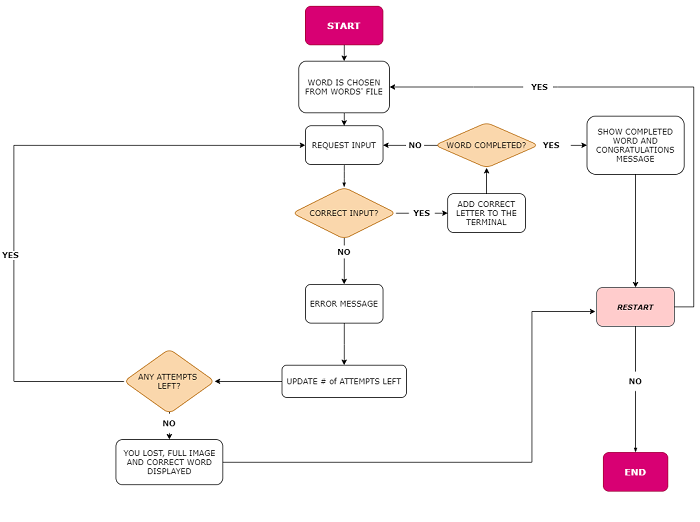

The diagram above was exported from draw.io. Its source (the exported page's mxGraphModel, read from the mxfile embedded in the PNG):
<mxGraphModel dx="2522" dy="794" grid="1" gridSize="10" guides="1" tooltips="1" connect="1" arrows="1" fold="1" page="1" pageScale="1" pageWidth="1100" pageHeight="850" background="none" math="0" shadow="0">
  <root>
    <mxCell id="0" />
    <mxCell id="1" parent="0" />
    <mxCell id="77e6c97f196da883-1" value="Pool" style="swimlane;html=1;childLayout=stackLayout;startSize=20;rounded=0;shadow=0;labelBackgroundColor=none;strokeWidth=1;fontFamily=Verdana;fontSize=10;align=center;fillColor=#fad7ac;strokeColor=#b46504;" parent="1" vertex="1">
      <mxGeometry width="1100" height="850" as="geometry" />
    </mxCell>
    <mxCell id="77e6c97f196da883-2" value="Lane 1" style="swimlane;html=1;startSize=20;fillColor=#fad7ac;strokeColor=#b46504;" parent="77e6c97f196da883-1" vertex="1">
      <mxGeometry y="20" width="1100" height="830" as="geometry" />
    </mxCell>
    <mxCell id="77e6c97f196da883-23" value="&lt;font style=&quot;font-size: 11px&quot;&gt;&lt;i&gt;&lt;b&gt;RESTART&lt;/b&gt;&lt;br&gt;&lt;/i&gt;&lt;/font&gt;" style="rounded=1;whiteSpace=wrap;html=1;shadow=0;labelBackgroundColor=none;strokeWidth=1;fontFamily=Verdana;fontSize=8;align=center;fillColor=#ffcccc;strokeColor=#36393d;verticalAlign=middle;" parent="77e6c97f196da883-2" vertex="1">
      <mxGeometry x="940" y="465" width="120" height="60" as="geometry" />
    </mxCell>
    <mxCell id="77e6c97f196da883-24" value="&lt;p&gt;&lt;b&gt;END&lt;/b&gt;&lt;/p&gt;" style="rounded=1;whiteSpace=wrap;html=1;shadow=0;labelBackgroundColor=none;strokeWidth=1;fontFamily=Verdana;fontSize=14;align=center;fillColor=#d80073;strokeColor=#A50040;labelBorderColor=none;glass=0;sketch=0;gradientDirection=north;fontColor=#ffffff;" parent="77e6c97f196da883-2" vertex="1">
      <mxGeometry x="950" y="720" width="100" height="60" as="geometry" />
    </mxCell>
    <mxCell id="77e6c97f196da883-40" style="edgeStyle=orthogonalEdgeStyle;rounded=1;html=1;labelBackgroundColor=none;startArrow=none;startFill=0;startSize=5;endArrow=classicThin;endFill=1;endSize=5;jettySize=auto;orthogonalLoop=1;strokeWidth=1;fontFamily=Verdana;fontSize=8" parent="77e6c97f196da883-2" source="SywQWpARpZFYOOWDTxKA-157" target="77e6c97f196da883-24" edge="1">
      <mxGeometry relative="1" as="geometry" />
    </mxCell>
    <mxCell id="77e6c97f196da883-8" value="&lt;b&gt;&lt;font style=&quot;font-size: 14px&quot;&gt;START&lt;/font&gt;&lt;/b&gt;" style="rounded=1;whiteSpace=wrap;html=1;shadow=0;labelBackgroundColor=none;strokeWidth=1;fontFamily=Verdana;fontSize=8;align=center;fillColor=#d80073;strokeColor=#A50040;fontColor=#ffffff;" parent="77e6c97f196da883-2" vertex="1">
      <mxGeometry x="490" y="30" width="120" height="60" as="geometry" />
    </mxCell>
    <mxCell id="77e6c97f196da883-11" value="&lt;font style=&quot;font-size: 12px&quot;&gt;WORD IS CHOSEN FROM WORDS' FILE&lt;/font&gt;" style="rounded=1;whiteSpace=wrap;html=1;shadow=0;labelBackgroundColor=none;strokeWidth=1;fontFamily=Verdana;fontSize=9;align=center;" parent="77e6c97f196da883-2" vertex="1">
      <mxGeometry x="480" y="115" width="140" height="80" as="geometry" />
    </mxCell>
    <mxCell id="77e6c97f196da883-9" value="&lt;font style=&quot;font-size: 12px&quot;&gt;REQUEST INPUT&lt;/font&gt;" style="rounded=1;whiteSpace=wrap;html=1;shadow=0;labelBackgroundColor=none;strokeWidth=1;fontFamily=Verdana;fontSize=8;align=center;" parent="77e6c97f196da883-2" vertex="1">
      <mxGeometry x="490" y="215" width="120" height="60" as="geometry" />
    </mxCell>
    <mxCell id="77e6c97f196da883-28" style="edgeStyle=orthogonalEdgeStyle;rounded=1;html=1;labelBackgroundColor=none;startArrow=none;startFill=0;startSize=5;endArrow=classicThin;endFill=1;endSize=5;jettySize=auto;orthogonalLoop=1;strokeWidth=1;fontFamily=Verdana;fontSize=8" parent="77e6c97f196da883-2" source="77e6c97f196da883-9" edge="1">
      <mxGeometry relative="1" as="geometry">
        <mxPoint x="245" y="185" as="sourcePoint" />
        <mxPoint x="550" y="310" as="targetPoint" />
      </mxGeometry>
    </mxCell>
    <mxCell id="SywQWpARpZFYOOWDTxKA-99" value="" style="endArrow=classic;html=1;rounded=0;fontFamily=Garamond;fontSize=10;fontColor=default;exitX=0.5;exitY=1;exitDx=0;exitDy=0;" parent="77e6c97f196da883-2" source="77e6c97f196da883-8" target="77e6c97f196da883-11" edge="1">
      <mxGeometry width="50" height="50" relative="1" as="geometry">
        <mxPoint x="520" y="430" as="sourcePoint" />
        <mxPoint x="570" y="380" as="targetPoint" />
      </mxGeometry>
    </mxCell>
    <mxCell id="SywQWpARpZFYOOWDTxKA-102" value="&lt;font face=&quot;Verdana&quot; style=&quot;font-size: 12px&quot;&gt;ADD CORRECT LETTER TO THE TERMINAL&lt;/font&gt;" style="rounded=1;whiteSpace=wrap;html=1;labelBackgroundColor=default;labelBorderColor=none;fontFamily=Garamond;fontSize=10;fontColor=default;strokeColor=#000000;fillColor=default;gradientColor=none;verticalAlign=middle;" parent="77e6c97f196da883-2" vertex="1">
      <mxGeometry x="710" y="320" width="120" height="60" as="geometry" />
    </mxCell>
    <mxCell id="SywQWpARpZFYOOWDTxKA-106" value="&lt;font style=&quot;font-size: 12px&quot;&gt;ERROR MESSAGE&lt;/font&gt;" style="rounded=1;whiteSpace=wrap;html=1;labelBackgroundColor=default;labelBorderColor=none;fontFamily=Verdana;fontSize=10;fontColor=default;strokeColor=#000000;fillColor=default;gradientColor=none;verticalAlign=middle;" parent="77e6c97f196da883-2" vertex="1">
      <mxGeometry x="490" y="460" width="120" height="60" as="geometry" />
    </mxCell>
    <mxCell id="SywQWpARpZFYOOWDTxKA-116" value="" style="endArrow=classic;html=1;rounded=0;fontFamily=Verdana;fontSize=10;fontColor=default;exitX=0.5;exitY=0;exitDx=0;exitDy=0;entryX=0.5;entryY=1;entryDx=0;entryDy=0;" parent="77e6c97f196da883-2" source="SywQWpARpZFYOOWDTxKA-102" target="SywQWpARpZFYOOWDTxKA-210" edge="1">
      <mxGeometry width="50" height="50" relative="1" as="geometry">
        <mxPoint x="520" y="420" as="sourcePoint" />
        <mxPoint x="790" y="290" as="targetPoint" />
      </mxGeometry>
    </mxCell>
    <mxCell id="SywQWpARpZFYOOWDTxKA-117" value="&lt;font style=&quot;font-size: 12px&quot;&gt;SHOW COMPLETED WORD AND CONGRATULATIONS MESSAGE&lt;/font&gt;" style="rounded=1;whiteSpace=wrap;html=1;labelBackgroundColor=default;labelBorderColor=none;fontFamily=Verdana;fontSize=10;fontColor=default;strokeColor=#000000;fillColor=default;gradientColor=none;verticalAlign=middle;" parent="77e6c97f196da883-2" vertex="1">
      <mxGeometry x="925" y="200" width="150" height="90" as="geometry" />
    </mxCell>
    <mxCell id="SywQWpARpZFYOOWDTxKA-118" value="" style="endArrow=classic;html=1;rounded=0;fontFamily=Verdana;fontSize=10;fontColor=default;exitX=1;exitY=0.5;exitDx=0;exitDy=0;entryX=0;entryY=0.5;entryDx=0;entryDy=0;startArrow=none;" parent="77e6c97f196da883-2" source="SywQWpARpZFYOOWDTxKA-136" target="SywQWpARpZFYOOWDTxKA-117" edge="1">
      <mxGeometry width="50" height="50" relative="1" as="geometry">
        <mxPoint x="520" y="420" as="sourcePoint" />
        <mxPoint x="570" y="370" as="targetPoint" />
      </mxGeometry>
    </mxCell>
    <mxCell id="SywQWpARpZFYOOWDTxKA-151" value="" style="edgeStyle=elbowEdgeStyle;rounded=0;orthogonalLoop=1;jettySize=auto;elbow=vertical;html=1;fontFamily=Verdana;fontSize=10;fontColor=default;exitX=0.5;exitY=1;exitDx=0;exitDy=0;entryX=0.5;entryY=0;entryDx=0;entryDy=0;" parent="77e6c97f196da883-2" source="SywQWpARpZFYOOWDTxKA-106" target="SywQWpARpZFYOOWDTxKA-119" edge="1">
      <mxGeometry relative="1" as="geometry">
        <mxPoint x="620" y="500" as="targetPoint" />
      </mxGeometry>
    </mxCell>
    <mxCell id="SywQWpARpZFYOOWDTxKA-119" value="&lt;font style=&quot;font-size: 12px&quot;&gt;UPDATE # of ATTEMPTS LEFT&lt;/font&gt;" style="rounded=1;whiteSpace=wrap;html=1;labelBackgroundColor=default;labelBorderColor=none;fontFamily=Verdana;fontSize=10;fontColor=default;strokeColor=#000000;fillColor=default;gradientColor=none;verticalAlign=middle;" parent="77e6c97f196da883-2" vertex="1">
      <mxGeometry x="454" y="585" width="192" height="50" as="geometry" />
    </mxCell>
    <mxCell id="SywQWpARpZFYOOWDTxKA-100" value="" style="endArrow=classic;html=1;rounded=0;fontFamily=Garamond;fontSize=10;fontColor=default;entryX=0.5;entryY=0;entryDx=0;entryDy=0;exitX=0.5;exitY=1;exitDx=0;exitDy=0;" parent="77e6c97f196da883-2" source="77e6c97f196da883-11" target="77e6c97f196da883-9" edge="1">
      <mxGeometry width="50" height="50" relative="1" as="geometry">
        <mxPoint x="180" y="250" as="sourcePoint" />
        <mxPoint x="570" y="280" as="targetPoint" />
      </mxGeometry>
    </mxCell>
    <mxCell id="SywQWpARpZFYOOWDTxKA-128" value="" style="endArrow=classic;html=1;rounded=0;fontFamily=Verdana;fontSize=10;fontColor=default;entryX=0;entryY=0.5;entryDx=0;entryDy=0;exitX=0;exitY=0.5;exitDx=0;exitDy=0;edgeStyle=elbowEdgeStyle;elbow=vertical;" parent="77e6c97f196da883-2" source="SywQWpARpZFYOOWDTxKA-212" target="77e6c97f196da883-9" edge="1">
      <mxGeometry width="50" height="50" relative="1" as="geometry">
        <mxPoint x="220" y="600" as="sourcePoint" />
        <mxPoint x="570" y="440" as="targetPoint" />
        <Array as="points">
          <mxPoint x="40" y="485" />
        </Array>
      </mxGeometry>
    </mxCell>
    <mxCell id="SywQWpARpZFYOOWDTxKA-129" value="YES" style="text;html=1;strokeColor=none;fillColor=none;align=center;verticalAlign=middle;whiteSpace=wrap;rounded=0;labelBackgroundColor=default;labelBorderColor=none;fontFamily=Verdana;fontSize=12;fontColor=default;fontStyle=1" parent="77e6c97f196da883-2" vertex="1">
      <mxGeometry x="-50" y="400" width="170" height="30" as="geometry" />
    </mxCell>
    <mxCell id="SywQWpARpZFYOOWDTxKA-133" value="&lt;font style=&quot;font-size: 12px&quot;&gt;YOU LOST, FULL IMAGE AND CORRECT WORD DISPLAYED&lt;/font&gt;" style="rounded=1;whiteSpace=wrap;html=1;labelBackgroundColor=default;labelBorderColor=none;fontFamily=Verdana;fontSize=10;fontColor=default;strokeColor=#000000;fillColor=default;gradientColor=none;verticalAlign=middle;" parent="77e6c97f196da883-2" vertex="1">
      <mxGeometry x="197.5" y="700" width="165" height="70" as="geometry" />
    </mxCell>
    <mxCell id="SywQWpARpZFYOOWDTxKA-136" value="YES" style="text;html=1;strokeColor=none;fillColor=none;align=center;verticalAlign=middle;whiteSpace=wrap;rounded=0;labelBackgroundColor=default;labelBorderColor=none;fontFamily=Verdana;fontSize=12;fontColor=default;fontStyle=1" parent="77e6c97f196da883-2" vertex="1">
      <mxGeometry x="840" y="230" width="60" height="30" as="geometry" />
    </mxCell>
    <mxCell id="SywQWpARpZFYOOWDTxKA-137" value="" style="endArrow=none;html=1;rounded=0;fontFamily=Verdana;fontSize=10;fontColor=default;exitX=1;exitY=0.5;exitDx=0;exitDy=0;entryX=0;entryY=0.5;entryDx=0;entryDy=0;" parent="77e6c97f196da883-2" target="SywQWpARpZFYOOWDTxKA-136" edge="1">
      <mxGeometry width="50" height="50" relative="1" as="geometry">
        <mxPoint x="820" y="245" as="sourcePoint" />
        <mxPoint x="640" y="280" as="targetPoint" />
      </mxGeometry>
    </mxCell>
    <mxCell id="SywQWpARpZFYOOWDTxKA-139" value="" style="endArrow=classic;html=1;rounded=0;fontFamily=Verdana;fontSize=10;fontColor=default;elbow=vertical;exitX=0.5;exitY=1;exitDx=0;exitDy=0;entryX=0.5;entryY=0;entryDx=0;entryDy=0;" parent="77e6c97f196da883-2" source="SywQWpARpZFYOOWDTxKA-117" target="77e6c97f196da883-23" edge="1">
      <mxGeometry width="50" height="50" relative="1" as="geometry">
        <mxPoint x="520" y="480" as="sourcePoint" />
        <mxPoint x="570" y="430" as="targetPoint" />
      </mxGeometry>
    </mxCell>
    <mxCell id="SywQWpARpZFYOOWDTxKA-134" value="NO" style="text;html=1;strokeColor=none;fillColor=none;align=center;verticalAlign=middle;whiteSpace=wrap;rounded=0;labelBackgroundColor=default;labelBorderColor=none;fontFamily=Verdana;fontSize=12;fontColor=default;fontStyle=1" parent="77e6c97f196da883-2" vertex="1">
      <mxGeometry x="250" y="660" width="60" height="30" as="geometry" />
    </mxCell>
    <mxCell id="SywQWpARpZFYOOWDTxKA-135" value="" style="endArrow=none;html=1;rounded=0;fontFamily=Verdana;fontSize=10;fontColor=default;elbow=vertical;exitX=0.5;exitY=1;exitDx=0;exitDy=0;" parent="77e6c97f196da883-2" target="SywQWpARpZFYOOWDTxKA-134" edge="1">
      <mxGeometry width="50" height="50" relative="1" as="geometry">
        <mxPoint x="280" y="630" as="sourcePoint" />
        <mxPoint x="360" y="710" as="targetPoint" />
      </mxGeometry>
    </mxCell>
    <mxCell id="SywQWpARpZFYOOWDTxKA-132" value="" style="endArrow=classic;html=1;rounded=0;fontFamily=Verdana;fontSize=10;fontColor=default;elbow=vertical;exitX=0.5;exitY=1;exitDx=0;exitDy=0;startArrow=none;" parent="77e6c97f196da883-2" source="SywQWpARpZFYOOWDTxKA-134" target="SywQWpARpZFYOOWDTxKA-133" edge="1">
      <mxGeometry width="50" height="50" relative="1" as="geometry">
        <mxPoint x="520" y="490" as="sourcePoint" />
        <mxPoint x="580" y="700" as="targetPoint" />
      </mxGeometry>
    </mxCell>
    <mxCell id="SywQWpARpZFYOOWDTxKA-145" value="" style="endArrow=classic;html=1;rounded=0;fontFamily=Verdana;fontSize=10;fontColor=default;elbow=vertical;entryX=0;entryY=0.5;entryDx=0;entryDy=0;exitX=1;exitY=0.5;exitDx=0;exitDy=0;startArrow=none;" parent="77e6c97f196da883-2" source="SywQWpARpZFYOOWDTxKA-146" target="SywQWpARpZFYOOWDTxKA-102" edge="1">
      <mxGeometry width="50" height="50" relative="1" as="geometry">
        <mxPoint x="520" y="380" as="sourcePoint" />
        <mxPoint x="570" y="330" as="targetPoint" />
      </mxGeometry>
    </mxCell>
    <mxCell id="SywQWpARpZFYOOWDTxKA-146" value="YES" style="text;html=1;strokeColor=none;fillColor=none;align=center;verticalAlign=middle;whiteSpace=wrap;rounded=0;labelBackgroundColor=default;labelBorderColor=none;fontFamily=Verdana;fontSize=12;fontColor=default;fontStyle=1" parent="77e6c97f196da883-2" vertex="1">
      <mxGeometry x="650" y="335" width="40" height="30" as="geometry" />
    </mxCell>
    <mxCell id="SywQWpARpZFYOOWDTxKA-147" value="" style="endArrow=none;html=1;rounded=0;fontFamily=Verdana;fontSize=10;fontColor=default;elbow=vertical;entryX=0;entryY=0.5;entryDx=0;entryDy=0;" parent="77e6c97f196da883-2" target="SywQWpARpZFYOOWDTxKA-146" edge="1">
      <mxGeometry width="50" height="50" relative="1" as="geometry">
        <mxPoint x="630" y="350" as="sourcePoint" />
        <mxPoint x="700" y="360" as="targetPoint" />
      </mxGeometry>
    </mxCell>
    <mxCell id="SywQWpARpZFYOOWDTxKA-148" value="" style="endArrow=classic;html=1;rounded=0;fontFamily=Verdana;fontSize=10;fontColor=default;elbow=vertical;exitX=0;exitY=0.5;exitDx=0;exitDy=0;entryX=1;entryY=0.5;entryDx=0;entryDy=0;" parent="77e6c97f196da883-2" target="77e6c97f196da883-9" edge="1">
      <mxGeometry width="50" height="50" relative="1" as="geometry">
        <mxPoint x="700" y="245" as="sourcePoint" />
        <mxPoint x="570" y="330" as="targetPoint" />
      </mxGeometry>
    </mxCell>
    <mxCell id="SywQWpARpZFYOOWDTxKA-149" value="&amp;nbsp;NO&amp;nbsp;" style="text;html=1;strokeColor=none;fillColor=none;align=center;verticalAlign=middle;whiteSpace=wrap;rounded=0;labelBackgroundColor=default;labelBorderColor=none;fontFamily=Verdana;fontSize=12;fontColor=default;fontStyle=1" parent="77e6c97f196da883-2" vertex="1">
      <mxGeometry x="630" y="230" width="60" height="30" as="geometry" />
    </mxCell>
    <mxCell id="SywQWpARpZFYOOWDTxKA-152" value="" style="endArrow=classic;html=1;rounded=0;fontFamily=Verdana;fontSize=10;fontColor=default;elbow=vertical;exitX=0.5;exitY=1;exitDx=0;exitDy=0;entryX=0.5;entryY=0;entryDx=0;entryDy=0;startArrow=none;" parent="77e6c97f196da883-2" source="SywQWpARpZFYOOWDTxKA-161" target="SywQWpARpZFYOOWDTxKA-106" edge="1">
      <mxGeometry width="50" height="50" relative="1" as="geometry">
        <mxPoint x="520" y="480" as="sourcePoint" />
        <mxPoint x="570" y="430" as="targetPoint" />
      </mxGeometry>
    </mxCell>
    <mxCell id="SywQWpARpZFYOOWDTxKA-153" value="" style="endArrow=classic;html=1;rounded=0;fontFamily=Verdana;fontSize=10;fontColor=default;elbow=vertical;exitX=0;exitY=0.5;exitDx=0;exitDy=0;" parent="77e6c97f196da883-2" source="SywQWpARpZFYOOWDTxKA-119" target="SywQWpARpZFYOOWDTxKA-212" edge="1">
      <mxGeometry width="50" height="50" relative="1" as="geometry">
        <mxPoint x="520" y="480" as="sourcePoint" />
        <mxPoint x="340" y="600" as="targetPoint" />
      </mxGeometry>
    </mxCell>
    <mxCell id="SywQWpARpZFYOOWDTxKA-154" value="" style="endArrow=classic;html=1;rounded=0;fontFamily=Verdana;fontSize=10;fontColor=default;edgeStyle=elbowEdgeStyle;exitX=1;exitY=0.5;exitDx=0;exitDy=0;entryX=-0.017;entryY=0.617;entryDx=0;entryDy=0;entryPerimeter=0;" parent="77e6c97f196da883-2" source="SywQWpARpZFYOOWDTxKA-133" target="77e6c97f196da883-23" edge="1">
      <mxGeometry width="50" height="50" relative="1" as="geometry">
        <mxPoint x="520" y="480" as="sourcePoint" />
        <mxPoint x="570" y="430" as="targetPoint" />
        <Array as="points">
          <mxPoint x="840" y="640" />
        </Array>
      </mxGeometry>
    </mxCell>
    <mxCell id="SywQWpARpZFYOOWDTxKA-155" value="" style="endArrow=classic;html=1;rounded=0;fontFamily=Verdana;fontSize=10;fontColor=default;edgeStyle=elbowEdgeStyle;exitX=1;exitY=0.5;exitDx=0;exitDy=0;entryX=1;entryY=0.5;entryDx=0;entryDy=0;startArrow=none;" parent="77e6c97f196da883-2" source="SywQWpARpZFYOOWDTxKA-156" target="77e6c97f196da883-11" edge="1">
      <mxGeometry width="50" height="50" relative="1" as="geometry">
        <mxPoint x="520" y="480" as="sourcePoint" />
        <mxPoint x="570" y="430" as="targetPoint" />
        <Array as="points" />
      </mxGeometry>
    </mxCell>
    <mxCell id="SywQWpARpZFYOOWDTxKA-157" value="NO" style="text;html=1;strokeColor=none;fillColor=none;align=center;verticalAlign=middle;whiteSpace=wrap;rounded=0;labelBackgroundColor=default;labelBorderColor=none;fontFamily=Verdana;fontSize=12;fontColor=default;fontStyle=1" parent="77e6c97f196da883-2" vertex="1">
      <mxGeometry x="970" y="595" width="60" height="30" as="geometry" />
    </mxCell>
    <mxCell id="SywQWpARpZFYOOWDTxKA-158" value="" style="edgeStyle=orthogonalEdgeStyle;rounded=1;html=1;labelBackgroundColor=none;startArrow=none;startFill=0;startSize=5;endArrow=none;endFill=1;endSize=5;jettySize=auto;orthogonalLoop=1;strokeWidth=1;fontFamily=Verdana;fontSize=8" parent="77e6c97f196da883-2" source="77e6c97f196da883-23" target="SywQWpARpZFYOOWDTxKA-157" edge="1">
      <mxGeometry relative="1" as="geometry">
        <mxPoint x="1000" y="545" as="sourcePoint" />
        <mxPoint x="1000" y="740" as="targetPoint" />
      </mxGeometry>
    </mxCell>
    <mxCell id="SywQWpARpZFYOOWDTxKA-161" value="NO" style="text;html=1;strokeColor=none;fillColor=none;align=center;verticalAlign=middle;whiteSpace=wrap;rounded=0;labelBackgroundColor=none;labelBorderColor=none;fontFamily=Verdana;fontSize=12;fontColor=default;fontStyle=1" parent="77e6c97f196da883-2" vertex="1">
      <mxGeometry x="520" y="400" width="60" height="20" as="geometry" />
    </mxCell>
    <mxCell id="SywQWpARpZFYOOWDTxKA-162" value="" style="endArrow=none;html=1;rounded=0;fontFamily=Verdana;fontSize=10;fontColor=default;elbow=vertical;exitX=0.5;exitY=1;exitDx=0;exitDy=0;entryX=0.5;entryY=0;entryDx=0;entryDy=0;" parent="77e6c97f196da883-2" target="SywQWpARpZFYOOWDTxKA-161" edge="1">
      <mxGeometry width="50" height="50" relative="1" as="geometry">
        <mxPoint x="550" y="370" as="sourcePoint" />
        <mxPoint x="550" y="440" as="targetPoint" />
      </mxGeometry>
    </mxCell>
    <mxCell id="SywQWpARpZFYOOWDTxKA-156" value="&amp;nbsp; &amp;nbsp;YES&amp;nbsp;&amp;nbsp;" style="text;html=1;strokeColor=none;fillColor=none;align=center;verticalAlign=middle;whiteSpace=wrap;rounded=0;labelBackgroundColor=default;labelBorderColor=none;fontFamily=Verdana;fontSize=12;fontColor=default;fontStyle=1" parent="77e6c97f196da883-2" vertex="1">
      <mxGeometry x="820" y="140" width="60" height="30" as="geometry" />
    </mxCell>
    <mxCell id="SywQWpARpZFYOOWDTxKA-206" value="" style="endArrow=none;html=1;rounded=0;fontFamily=Verdana;fontSize=10;fontColor=default;edgeStyle=elbowEdgeStyle;exitX=1;exitY=0.5;exitDx=0;exitDy=0;entryX=1;entryY=0.5;entryDx=0;entryDy=0;" parent="77e6c97f196da883-2" source="77e6c97f196da883-23" target="SywQWpARpZFYOOWDTxKA-156" edge="1">
      <mxGeometry width="50" height="50" relative="1" as="geometry">
        <mxPoint x="1060" y="515" as="sourcePoint" />
        <mxPoint x="620" y="175" as="targetPoint" />
        <Array as="points">
          <mxPoint x="1090" y="340" />
        </Array>
      </mxGeometry>
    </mxCell>
    <mxCell id="SywQWpARpZFYOOWDTxKA-210" value="WORD COMPLETED?" style="rhombus;whiteSpace=wrap;html=1;rounded=1;shadow=0;glass=0;labelBackgroundColor=none;labelBorderColor=none;sketch=0;fontFamily=Verdana;fontSize=12;strokeColor=#b46504;fillColor=#fad7ac;gradientDirection=north;verticalAlign=middle;fontStyle=0" parent="77e6c97f196da883-2" vertex="1">
      <mxGeometry x="690" y="210" width="160" height="70" as="geometry" />
    </mxCell>
    <mxCell id="SywQWpARpZFYOOWDTxKA-211" value="CORRECT INPUT?" style="rhombus;whiteSpace=wrap;html=1;rounded=1;shadow=0;glass=0;labelBackgroundColor=none;labelBorderColor=none;sketch=0;fontFamily=Verdana;fontSize=12;strokeColor=#b46504;fillColor=#fad7ac;gradientDirection=north;verticalAlign=middle;fontStyle=0" parent="77e6c97f196da883-2" vertex="1">
      <mxGeometry x="470" y="310" width="160" height="80" as="geometry" />
    </mxCell>
    <mxCell id="SywQWpARpZFYOOWDTxKA-212" value="&lt;span&gt;ANY ATTEMPTS &lt;br&gt;LEFT?&lt;/span&gt;" style="rhombus;whiteSpace=wrap;html=1;rounded=1;shadow=0;glass=0;labelBackgroundColor=none;labelBorderColor=none;sketch=0;fontFamily=Verdana;fontSize=12;strokeColor=#b46504;fillColor=#fad7ac;gradientDirection=north;verticalAlign=middle;fontStyle=0" parent="77e6c97f196da883-2" vertex="1">
      <mxGeometry x="210" y="560" width="140" height="100" as="geometry" />
    </mxCell>
  </root>
</mxGraphModel>